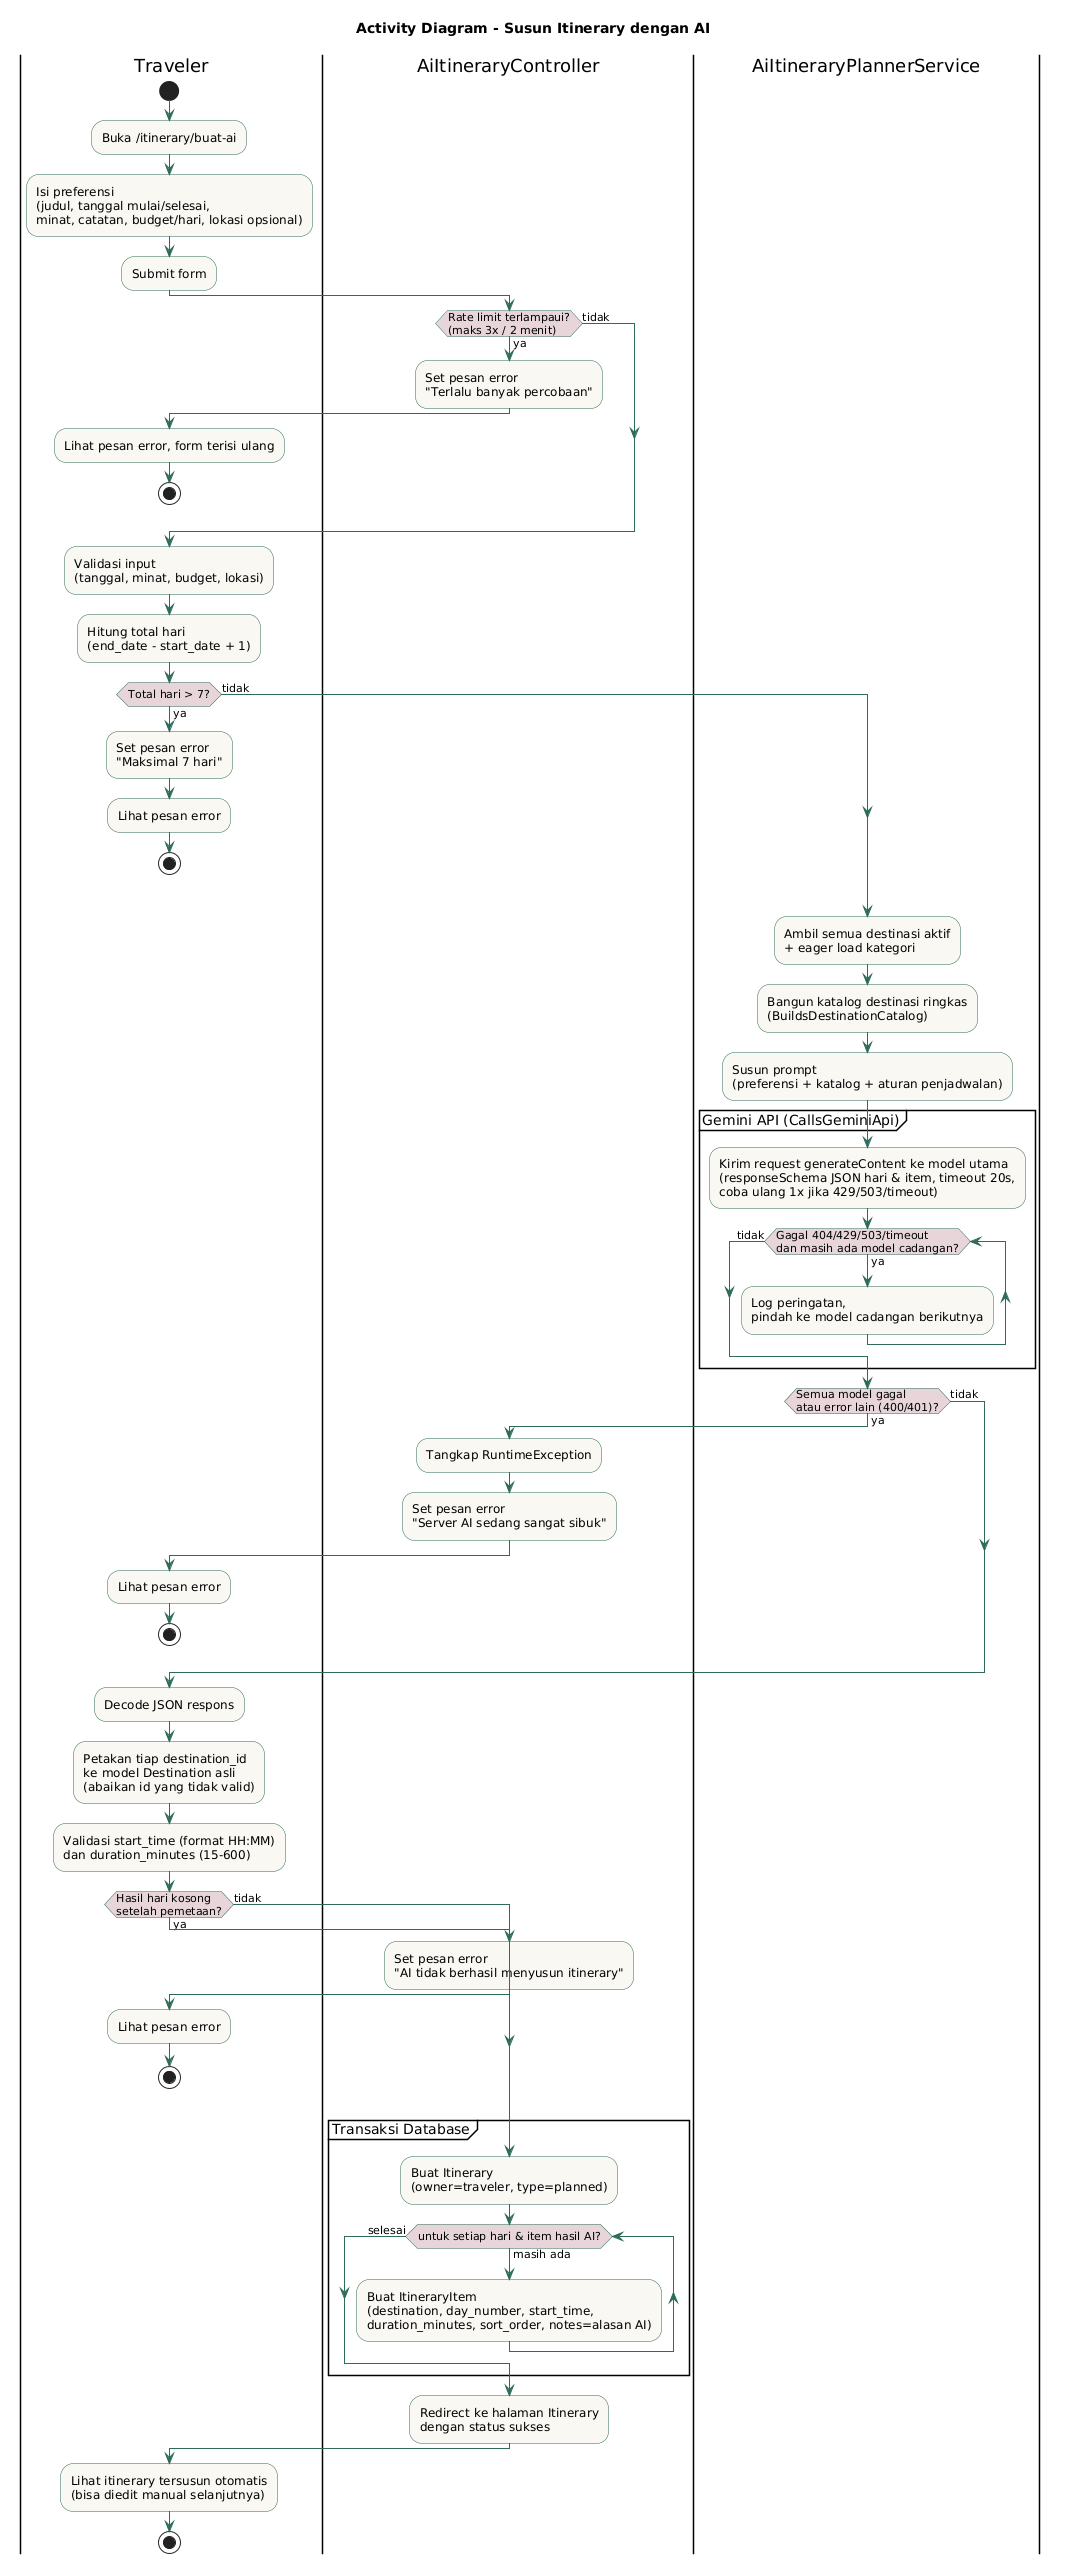

The diagram above was rendered by PlantUML. Its source (embedded in the PNG):
@startuml
title Activity Diagram - Susun Itinerary dengan AI

skinparam activity {
  BackgroundColor #FAF8F3
  BorderColor #2F6B5A
  ArrowColor #2F6B5A
  DiamondBackgroundColor #E8D5DA
}

|Traveler|
start
:Buka /itinerary/buat-ai;
:Isi preferensi\n(judul, tanggal mulai/selesai,\nminat, catatan, budget/hari, lokasi opsional);
:Submit form;

|AiItineraryController|
if (Rate limit terlampaui?\n(maks 3x / 2 menit)) then (ya)
  :Set pesan error\n"Terlalu banyak percobaan";
  |Traveler|
  :Lihat pesan error, form terisi ulang;
  stop
else (tidak)
endif

:Validasi input\n(tanggal, minat, budget, lokasi);
:Hitung total hari\n(end_date - start_date + 1);

if (Total hari > 7?) then (ya)
  :Set pesan error\n"Maksimal 7 hari";
  |Traveler|
  :Lihat pesan error;
  stop
else (tidak)
endif

|AiItineraryPlannerService|
:Ambil semua destinasi aktif\n+ eager load kategori;
:Bangun katalog destinasi ringkas\n(BuildsDestinationCatalog);
:Susun prompt\n(preferensi + katalog + aturan penjadwalan);

partition "Gemini API (CallsGeminiApi)" {
  :Kirim request generateContent ke model utama\n(responseSchema JSON hari & item, timeout 20s,\ncoba ulang 1x jika 429/503/timeout);
  while (Gagal 404/429/503/timeout\ndan masih ada model cadangan?) is (ya)
    :Log peringatan,\npindah ke model cadangan berikutnya;
  endwhile (tidak)
}

if (Semua model gagal\natau error lain (400/401)?) then (ya)
  |AiItineraryController|
  :Tangkap RuntimeException;
  :Set pesan error\n"Server AI sedang sangat sibuk";
  |Traveler|
  :Lihat pesan error;
  stop
else (tidak)
endif

:Decode JSON respons;
:Petakan tiap destination_id\nke model Destination asli\n(abaikan id yang tidak valid);
:Validasi start_time (format HH:MM)\ndan duration_minutes (15-600);

if (Hasil hari kosong\nsetelah pemetaan?) then (ya)
  |AiItineraryController|
  :Set pesan error\n"AI tidak berhasil menyusun itinerary";
  |Traveler|
  :Lihat pesan error;
  stop
else (tidak)
endif

|AiItineraryController|
partition "Transaksi Database" {
  :Buat Itinerary\n(owner=traveler, type=planned);
  while (untuk setiap hari & item hasil AI?) is (masih ada)
    :Buat ItineraryItem\n(destination, day_number, start_time,\nduration_minutes, sort_order, notes=alasan AI);
  endwhile (selesai)
}

:Redirect ke halaman Itinerary\ndengan status sukses;

|Traveler|
:Lihat itinerary tersusun otomatis\n(bisa diedit manual selanjutnya);
stop
@enduml